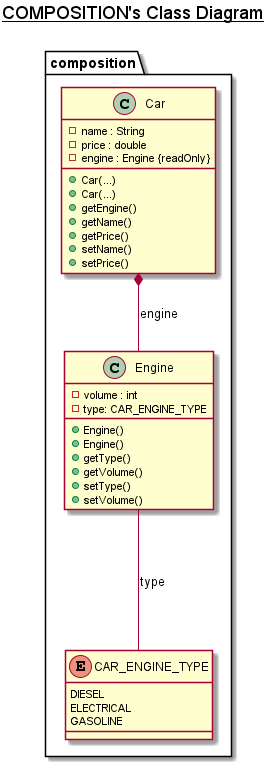

The diagram above was rendered by PlantUML. Its source (embedded in the PNG):
@startuml

title __COMPOSITION's Class Diagram__\n

  namespace composition {
    class composition.Car {
        - name : String
        - price : double
        - engine : Engine {readOnly}
        + Car(...)
        + Car(...)
        + getEngine()
        + getName()
        + getPrice()
        + setName()
        + setPrice()
    }
  }

  namespace composition {
    class composition.Engine {
        - volume : int
        - type: CAR_ENGINE_TYPE
        + Engine()
        + Engine()
        + getType()
        + getVolume()
        + setType()
        + setVolume()
    }
  }

  namespace composition {
      enum CAR_ENGINE_TYPE {
        DIESEL
        ELECTRICAL
        GASOLINE
      }
    }
  

  composition.Car *-- composition.Engine : engine
  composition.Engine --- composition.CAR_ENGINE_TYPE : type


right footer

endfooter

@enduml